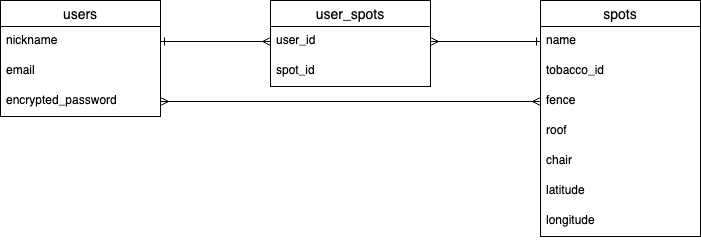

The diagram above was exported from draw.io. Its source (the exported page's mxGraphModel, read from the mxfile embedded in the PNG):
<mxGraphModel dx="719" dy="647" grid="1" gridSize="10" guides="1" tooltips="1" connect="1" arrows="1" fold="1" page="1" pageScale="1" pageWidth="827" pageHeight="1169" math="0" shadow="0">
  <root>
    <mxCell id="0" />
    <mxCell id="1" parent="0" />
    <mxCell id="2" value="users" style="swimlane;fontStyle=0;childLayout=stackLayout;horizontal=1;startSize=26;horizontalStack=0;resizeParent=1;resizeParentMax=0;resizeLast=0;collapsible=1;marginBottom=0;align=center;fontSize=14;" parent="1" vertex="1">
      <mxGeometry x="10" y="70" width="160" height="116" as="geometry" />
    </mxCell>
    <mxCell id="3" value="nickname" style="text;strokeColor=none;fillColor=none;spacingLeft=4;spacingRight=4;overflow=hidden;rotatable=0;points=[[0,0.5],[1,0.5]];portConstraint=eastwest;fontSize=12;" parent="2" vertex="1">
      <mxGeometry y="26" width="160" height="30" as="geometry" />
    </mxCell>
    <mxCell id="4" value="email" style="text;strokeColor=none;fillColor=none;spacingLeft=4;spacingRight=4;overflow=hidden;rotatable=0;points=[[0,0.5],[1,0.5]];portConstraint=eastwest;fontSize=12;" parent="2" vertex="1">
      <mxGeometry y="56" width="160" height="30" as="geometry" />
    </mxCell>
    <mxCell id="7" value="encrypted_password" style="text;strokeColor=none;fillColor=none;spacingLeft=4;spacingRight=4;overflow=hidden;rotatable=0;points=[[0,0.5],[1,0.5]];portConstraint=eastwest;fontSize=12;" parent="2" vertex="1">
      <mxGeometry y="86" width="160" height="30" as="geometry" />
    </mxCell>
    <mxCell id="8" value="spots" style="swimlane;fontStyle=0;childLayout=stackLayout;horizontal=1;startSize=26;horizontalStack=0;resizeParent=1;resizeParentMax=0;resizeLast=0;collapsible=1;marginBottom=0;align=center;fontSize=14;" parent="1" vertex="1">
      <mxGeometry x="550" y="70" width="160" height="236" as="geometry" />
    </mxCell>
    <mxCell id="11" value="name" style="text;strokeColor=none;fillColor=none;spacingLeft=4;spacingRight=4;overflow=hidden;rotatable=0;points=[[0,0.5],[1,0.5]];portConstraint=eastwest;fontSize=12;" parent="8" vertex="1">
      <mxGeometry y="26" width="160" height="30" as="geometry" />
    </mxCell>
    <mxCell id="13" value="tobacco_id" style="text;strokeColor=none;fillColor=none;spacingLeft=4;spacingRight=4;overflow=hidden;rotatable=0;points=[[0,0.5],[1,0.5]];portConstraint=eastwest;fontSize=12;" parent="8" vertex="1">
      <mxGeometry y="56" width="160" height="30" as="geometry" />
    </mxCell>
    <mxCell id="14" value="fence" style="text;strokeColor=none;fillColor=none;spacingLeft=4;spacingRight=4;overflow=hidden;rotatable=0;points=[[0,0.5],[1,0.5]];portConstraint=eastwest;fontSize=12;" parent="8" vertex="1">
      <mxGeometry y="86" width="160" height="30" as="geometry" />
    </mxCell>
    <mxCell id="25" value="roof" style="text;strokeColor=none;fillColor=none;spacingLeft=4;spacingRight=4;overflow=hidden;rotatable=0;points=[[0,0.5],[1,0.5]];portConstraint=eastwest;fontSize=12;" parent="8" vertex="1">
      <mxGeometry y="116" width="160" height="30" as="geometry" />
    </mxCell>
    <mxCell id="26" value="chair" style="text;strokeColor=none;fillColor=none;spacingLeft=4;spacingRight=4;overflow=hidden;rotatable=0;points=[[0,0.5],[1,0.5]];portConstraint=eastwest;fontSize=12;" parent="8" vertex="1">
      <mxGeometry y="146" width="160" height="30" as="geometry" />
    </mxCell>
    <mxCell id="28" value="latitude" style="text;strokeColor=none;fillColor=none;spacingLeft=4;spacingRight=4;overflow=hidden;rotatable=0;points=[[0,0.5],[1,0.5]];portConstraint=eastwest;fontSize=12;" parent="8" vertex="1">
      <mxGeometry y="176" width="160" height="30" as="geometry" />
    </mxCell>
    <mxCell id="29" value="longitude" style="text;strokeColor=none;fillColor=none;spacingLeft=4;spacingRight=4;overflow=hidden;rotatable=0;points=[[0,0.5],[1,0.5]];portConstraint=eastwest;fontSize=12;" parent="8" vertex="1">
      <mxGeometry y="206" width="160" height="30" as="geometry" />
    </mxCell>
    <mxCell id="15" value="user_spots" style="swimlane;fontStyle=0;childLayout=stackLayout;horizontal=1;startSize=26;horizontalStack=0;resizeParent=1;resizeParentMax=0;resizeLast=0;collapsible=1;marginBottom=0;align=center;fontSize=14;" parent="1" vertex="1">
      <mxGeometry x="280" y="70" width="160" height="86" as="geometry" />
    </mxCell>
    <mxCell id="17" value="user_id " style="text;strokeColor=none;fillColor=none;spacingLeft=4;spacingRight=4;overflow=hidden;rotatable=0;points=[[0,0.5],[1,0.5]];portConstraint=eastwest;fontSize=12;" parent="15" vertex="1">
      <mxGeometry y="26" width="160" height="30" as="geometry" />
    </mxCell>
    <mxCell id="18" value="spot_id" style="text;strokeColor=none;fillColor=none;spacingLeft=4;spacingRight=4;overflow=hidden;rotatable=0;points=[[0,0.5],[1,0.5]];portConstraint=eastwest;fontSize=12;" parent="15" vertex="1">
      <mxGeometry y="56" width="160" height="30" as="geometry" />
    </mxCell>
    <mxCell id="19" style="edgeStyle=none;html=1;exitX=1;exitY=0.5;exitDx=0;exitDy=0;entryX=0;entryY=0.5;entryDx=0;entryDy=0;startArrow=ERone;startFill=0;endArrow=ERmany;endFill=0;" parent="1" source="3" target="17" edge="1">
      <mxGeometry relative="1" as="geometry" />
    </mxCell>
    <mxCell id="20" style="edgeStyle=none;html=1;exitX=0;exitY=0.5;exitDx=0;exitDy=0;entryX=1;entryY=0.5;entryDx=0;entryDy=0;startArrow=ERone;startFill=0;endArrow=ERmany;endFill=0;" parent="1" source="11" target="17" edge="1">
      <mxGeometry relative="1" as="geometry" />
    </mxCell>
    <mxCell id="21" style="html=1;entryX=0;entryY=0.5;entryDx=0;entryDy=0;startArrow=ERone;startFill=0;endArrow=ERmany;endFill=0;strokeColor=none;" parent="1" target="14" edge="1">
      <mxGeometry relative="1" as="geometry">
        <mxPoint x="550" y="171" as="sourcePoint" />
      </mxGeometry>
    </mxCell>
    <mxCell id="24" style="edgeStyle=none;html=1;exitX=1;exitY=0.5;exitDx=0;exitDy=0;entryX=0;entryY=0.5;entryDx=0;entryDy=0;startArrow=ERmany;startFill=0;endArrow=ERmany;endFill=0;elbow=vertical;" parent="1" source="7" target="14" edge="1">
      <mxGeometry relative="1" as="geometry" />
    </mxCell>
  </root>
</mxGraphModel>